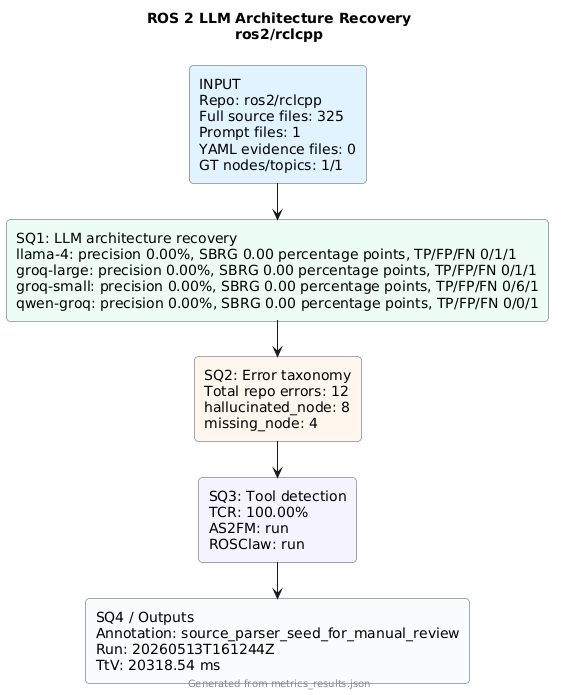

The diagram above was rendered by PlantUML. Its source (embedded in the PNG):
@startuml
!pragma layout smetana
skinparam backgroundColor #FFFFFF
skinparam defaultFontName Arial
skinparam rectangle {
  RoundCorner 8
  BorderColor #4B5563
}
title ROS 2 LLM Architecture Recovery\nros2/rclcpp
rectangle "INPUT\nRepo: ros2/rclcpp\nFull source files: 325\nPrompt files: 1\nYAML evidence files: 0\nGT nodes/topics: 1/1" as input #E0F2FE
rectangle "SQ1: LLM architecture recovery\nllama-4: precision 0.00%, SBRG 0.00 percentage points, TP/FP/FN 0/1/1\ngroq-large: precision 0.00%, SBRG 0.00 percentage points, TP/FP/FN 0/1/1\ngroq-small: precision 0.00%, SBRG 0.00 percentage points, TP/FP/FN 0/6/1\nqwen-groq: precision 0.00%, SBRG 0.00 percentage points, TP/FP/FN 0/0/1" as sq1 #ECFDF5
rectangle "SQ2: Error taxonomy\nTotal repo errors: 12\nhallucinated_node: 8\nmissing_node: 4" as sq2 #FFF7ED
rectangle "SQ3: Tool detection\nTCR: 100.00%\nAS2FM: run\nROSClaw: run" as sq3 #F5F3FF
rectangle "SQ4 / Outputs\nAnnotation: source_parser_seed_for_manual_review\nRun: 20260513T161244Z\nTtV: 20318.54 ms" as sq4 #F8FAFC
input --> sq1
sq1 --> sq2
sq2 --> sq3
sq3 --> sq4
footer Generated from metrics_results.json
@enduml